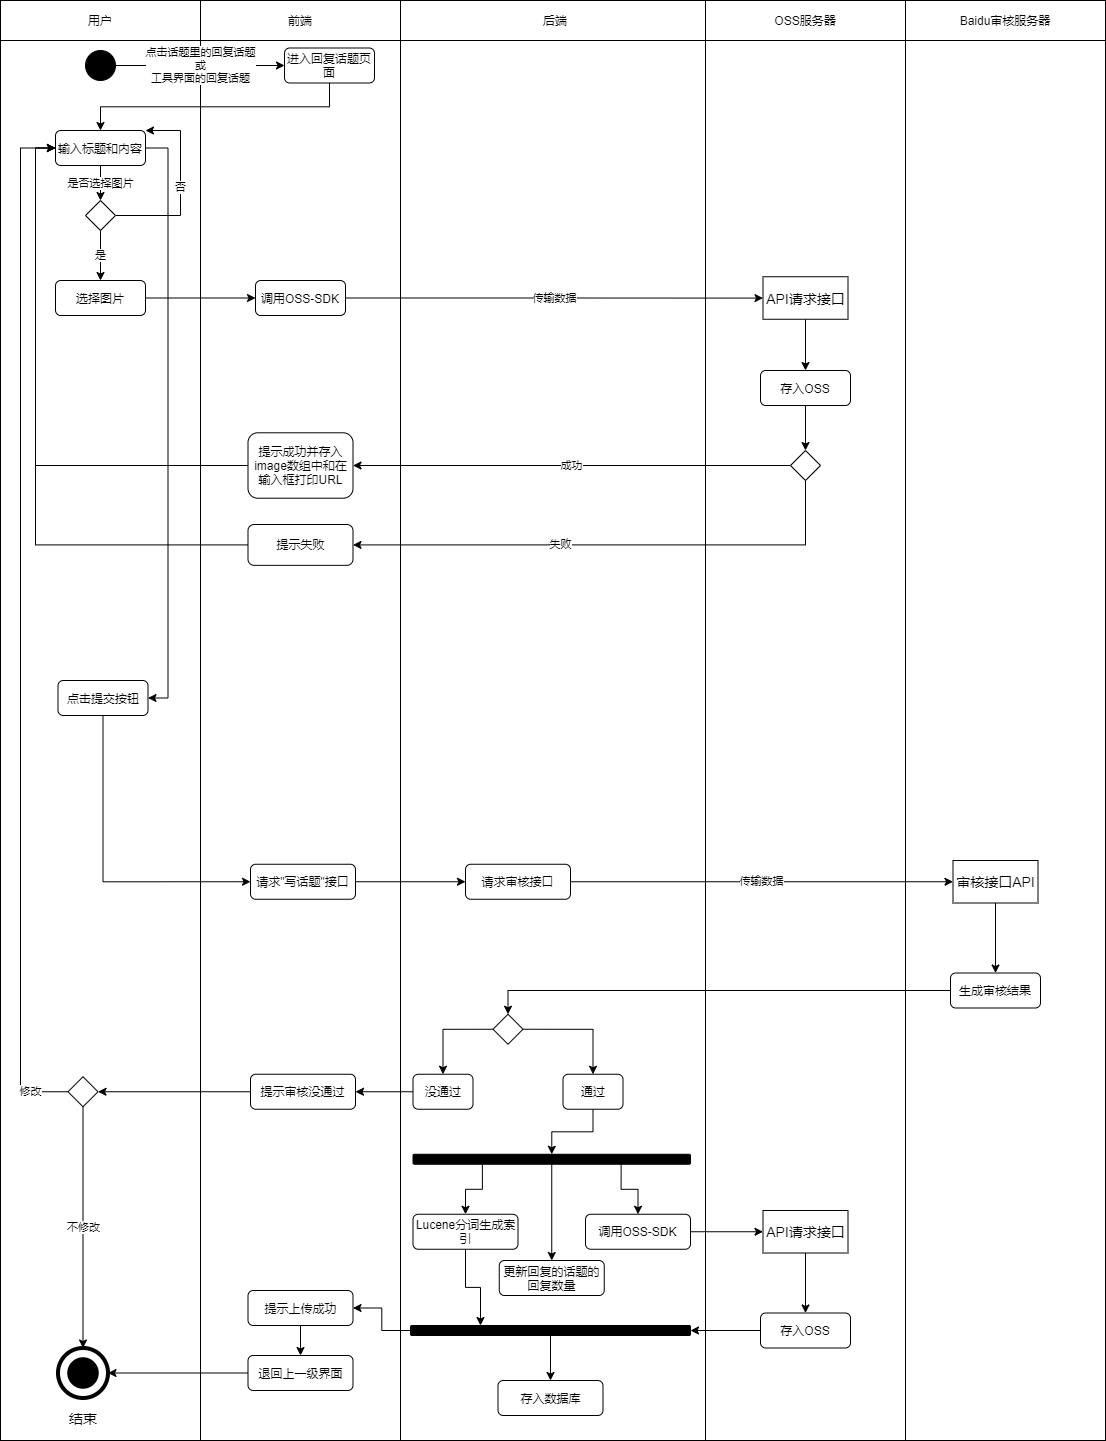

The diagram above was exported from draw.io. Its source (the exported page's mxGraphModel, read from the mxfile embedded in the PNG):
<mxGraphModel dx="1454" dy="596" grid="1" gridSize="10" guides="1" tooltips="1" connect="1" arrows="1" fold="1" page="1" pageScale="1" pageWidth="827" pageHeight="1169" math="0" shadow="0">
  <root>
    <mxCell id="0" />
    <mxCell id="1" parent="0" />
    <mxCell id="2" value="" style="rounded=0;whiteSpace=wrap;html=1;" parent="1" vertex="1">
      <mxGeometry x="440" y="80" width="310" height="1400" as="geometry" />
    </mxCell>
    <mxCell id="3" value="" style="rounded=0;whiteSpace=wrap;html=1;" parent="1" vertex="1">
      <mxGeometry x="40" y="80" width="200" height="1400" as="geometry" />
    </mxCell>
    <mxCell id="4" value="" style="rounded=0;whiteSpace=wrap;html=1;" parent="1" vertex="1">
      <mxGeometry x="240" y="80" width="200" height="1400" as="geometry" />
    </mxCell>
    <mxCell id="5" value="用户" style="rounded=0;whiteSpace=wrap;html=1;" parent="1" vertex="1">
      <mxGeometry x="40" y="40" width="200" height="40" as="geometry" />
    </mxCell>
    <mxCell id="6" value="前端" style="rounded=0;whiteSpace=wrap;html=1;" parent="1" vertex="1">
      <mxGeometry x="240" y="40" width="200" height="40" as="geometry" />
    </mxCell>
    <mxCell id="7" value="后端" style="rounded=0;whiteSpace=wrap;html=1;" parent="1" vertex="1">
      <mxGeometry x="440" y="40" width="310" height="40" as="geometry" />
    </mxCell>
    <mxCell id="8" value="点击话题里的回复话题&lt;br&gt;或&lt;br&gt;工具界面的回复话题" style="edgeStyle=orthogonalEdgeStyle;rounded=0;orthogonalLoop=1;jettySize=auto;html=1;exitX=1;exitY=0.5;exitDx=0;exitDy=0;entryX=0;entryY=0.5;entryDx=0;entryDy=0;" parent="1" source="9" target="12" edge="1">
      <mxGeometry relative="1" as="geometry" />
    </mxCell>
    <mxCell id="9" value="" style="ellipse;whiteSpace=wrap;html=1;aspect=fixed;background=black;strokeColor=#030303;fillColor=#000000;" parent="1" vertex="1">
      <mxGeometry x="125" y="90" width="30" height="30" as="geometry" />
    </mxCell>
    <mxCell id="10" style="edgeStyle=orthogonalEdgeStyle;rounded=0;orthogonalLoop=1;jettySize=auto;html=1;exitX=0.5;exitY=1;exitDx=0;exitDy=0;" parent="1" source="12" target="18" edge="1">
      <mxGeometry relative="1" as="geometry" />
    </mxCell>
    <mxCell id="12" value="进入回复话题页面" style="rounded=1;whiteSpace=wrap;html=1;" parent="1" vertex="1">
      <mxGeometry x="324" y="87.5" width="90" height="35" as="geometry" />
    </mxCell>
    <mxCell id="13" value="" style="ellipse;whiteSpace=wrap;html=1;aspect=fixed;rounded=1;strokeColor=#000000;strokeWidth=4;fillColor=none;gradientColor=none;fontSize=14;" parent="1" vertex="1">
      <mxGeometry x="97.5" y="1387.5" width="50" height="50" as="geometry" />
    </mxCell>
    <mxCell id="14" value="" style="ellipse;whiteSpace=wrap;html=1;aspect=fixed;rounded=1;strokeWidth=4;fontSize=14;fillColor=#000000;" parent="1" vertex="1">
      <mxGeometry x="108.75" y="1398.75" width="27.5" height="27.5" as="geometry" />
    </mxCell>
    <mxCell id="15" value="结束" style="text;html=1;strokeColor=none;fillColor=none;align=center;verticalAlign=middle;whiteSpace=wrap;rounded=0;fontSize=14;" parent="1" vertex="1">
      <mxGeometry x="102.5" y="1447.5" width="40" height="20" as="geometry" />
    </mxCell>
    <mxCell id="17" style="edgeStyle=orthogonalEdgeStyle;rounded=0;orthogonalLoop=1;jettySize=auto;html=1;exitX=1;exitY=0.5;exitDx=0;exitDy=0;entryX=1;entryY=0.5;entryDx=0;entryDy=0;" parent="1" source="18" target="28" edge="1">
      <mxGeometry relative="1" as="geometry" />
    </mxCell>
    <mxCell id="89" value="是否选择图片" style="edgeStyle=orthogonalEdgeStyle;rounded=0;orthogonalLoop=1;jettySize=auto;html=1;exitX=0.5;exitY=1;exitDx=0;exitDy=0;entryX=0.5;entryY=0;entryDx=0;entryDy=0;" edge="1" parent="1" source="18" target="88">
      <mxGeometry relative="1" as="geometry" />
    </mxCell>
    <mxCell id="18" value="输入标题和内容" style="rounded=1;whiteSpace=wrap;html=1;" parent="1" vertex="1">
      <mxGeometry x="95" y="170" width="90" height="35" as="geometry" />
    </mxCell>
    <mxCell id="87" style="edgeStyle=orthogonalEdgeStyle;rounded=0;orthogonalLoop=1;jettySize=auto;html=1;exitX=1;exitY=0.5;exitDx=0;exitDy=0;entryX=0;entryY=0.5;entryDx=0;entryDy=0;" edge="1" parent="1" source="22" target="34">
      <mxGeometry relative="1" as="geometry" />
    </mxCell>
    <mxCell id="22" value="选择图片" style="rounded=1;whiteSpace=wrap;html=1;" parent="1" vertex="1">
      <mxGeometry x="95" y="320" width="90" height="35" as="geometry" />
    </mxCell>
    <mxCell id="23" value="" style="rounded=0;whiteSpace=wrap;html=1;" parent="1" vertex="1">
      <mxGeometry x="745" y="80" width="200" height="1400" as="geometry" />
    </mxCell>
    <mxCell id="24" value="" style="rounded=0;whiteSpace=wrap;html=1;" parent="1" vertex="1">
      <mxGeometry x="945" y="80" width="200" height="1400" as="geometry" />
    </mxCell>
    <mxCell id="25" value="OSS服务器" style="rounded=0;whiteSpace=wrap;html=1;" parent="1" vertex="1">
      <mxGeometry x="745" y="40" width="200" height="40" as="geometry" />
    </mxCell>
    <mxCell id="26" value="Baidu审核服务器" style="rounded=0;whiteSpace=wrap;html=1;" parent="1" vertex="1">
      <mxGeometry x="945" y="40" width="200" height="40" as="geometry" />
    </mxCell>
    <mxCell id="82" style="edgeStyle=orthogonalEdgeStyle;rounded=0;orthogonalLoop=1;jettySize=auto;html=1;exitX=0.5;exitY=1;exitDx=0;exitDy=0;entryX=0;entryY=0.5;entryDx=0;entryDy=0;" parent="1" source="28" target="41" edge="1">
      <mxGeometry relative="1" as="geometry" />
    </mxCell>
    <mxCell id="28" value="点击提交按钮" style="rounded=1;whiteSpace=wrap;html=1;" parent="1" vertex="1">
      <mxGeometry x="97.5" y="720" width="90" height="35" as="geometry" />
    </mxCell>
    <mxCell id="33" value="传输数据" style="edgeStyle=orthogonalEdgeStyle;rounded=0;orthogonalLoop=1;jettySize=auto;html=1;exitX=1;exitY=0.5;exitDx=0;exitDy=0;" parent="1" source="34" target="36" edge="1">
      <mxGeometry relative="1" as="geometry" />
    </mxCell>
    <mxCell id="34" value="调用OSS-SDK" style="rounded=1;whiteSpace=wrap;html=1;" parent="1" vertex="1">
      <mxGeometry x="295" y="320" width="90" height="35" as="geometry" />
    </mxCell>
    <mxCell id="35" style="edgeStyle=orthogonalEdgeStyle;rounded=0;orthogonalLoop=1;jettySize=auto;html=1;exitX=0.5;exitY=1;exitDx=0;exitDy=0;entryX=0.5;entryY=0;entryDx=0;entryDy=0;" parent="1" source="36" target="38" edge="1">
      <mxGeometry relative="1" as="geometry" />
    </mxCell>
    <mxCell id="36" value="API请求接口" style="rounded=0;whiteSpace=wrap;html=1;fontSize=14;" parent="1" vertex="1">
      <mxGeometry x="802.5" y="316.25" width="85" height="42.5" as="geometry" />
    </mxCell>
    <mxCell id="37" style="edgeStyle=orthogonalEdgeStyle;rounded=0;orthogonalLoop=1;jettySize=auto;html=1;exitX=0.5;exitY=1;exitDx=0;exitDy=0;entryX=0.5;entryY=0;entryDx=0;entryDy=0;" parent="1" source="38" target="68" edge="1">
      <mxGeometry relative="1" as="geometry" />
    </mxCell>
    <mxCell id="38" value="存入OSS" style="rounded=1;whiteSpace=wrap;html=1;" parent="1" vertex="1">
      <mxGeometry x="800" y="410" width="90" height="35" as="geometry" />
    </mxCell>
    <mxCell id="92" style="edgeStyle=orthogonalEdgeStyle;rounded=0;orthogonalLoop=1;jettySize=auto;html=1;exitX=0;exitY=0.5;exitDx=0;exitDy=0;entryX=0;entryY=0.5;entryDx=0;entryDy=0;" edge="1" parent="1" source="39" target="18">
      <mxGeometry relative="1" as="geometry" />
    </mxCell>
    <mxCell id="39" value="提示成功并存入image数组中和在输入框打印URL" style="rounded=1;whiteSpace=wrap;html=1;" parent="1" vertex="1">
      <mxGeometry x="287.5" y="472.29999999999995" width="105" height="65.41" as="geometry" />
    </mxCell>
    <mxCell id="40" style="edgeStyle=orthogonalEdgeStyle;rounded=0;orthogonalLoop=1;jettySize=auto;html=1;exitX=1;exitY=0.5;exitDx=0;exitDy=0;entryX=0;entryY=0.5;entryDx=0;entryDy=0;" parent="1" source="41" target="43" edge="1">
      <mxGeometry relative="1" as="geometry" />
    </mxCell>
    <mxCell id="41" value="请求&quot;写话题&quot;接口" style="rounded=1;whiteSpace=wrap;html=1;" parent="1" vertex="1">
      <mxGeometry x="290" y="903.75" width="105" height="35" as="geometry" />
    </mxCell>
    <mxCell id="42" value="传输数据" style="edgeStyle=orthogonalEdgeStyle;rounded=0;orthogonalLoop=1;jettySize=auto;html=1;exitX=1;exitY=0.5;exitDx=0;exitDy=0;entryX=0;entryY=0.5;entryDx=0;entryDy=0;" parent="1" source="43" target="45" edge="1">
      <mxGeometry relative="1" as="geometry" />
    </mxCell>
    <mxCell id="43" value="请求审核接口" style="rounded=1;whiteSpace=wrap;html=1;" parent="1" vertex="1">
      <mxGeometry x="505" y="903.75" width="105" height="35" as="geometry" />
    </mxCell>
    <mxCell id="44" style="edgeStyle=orthogonalEdgeStyle;rounded=0;orthogonalLoop=1;jettySize=auto;html=1;exitX=0.5;exitY=1;exitDx=0;exitDy=0;entryX=0.5;entryY=0;entryDx=0;entryDy=0;" parent="1" source="45" target="47" edge="1">
      <mxGeometry relative="1" as="geometry" />
    </mxCell>
    <mxCell id="45" value="审核接口API" style="rounded=0;whiteSpace=wrap;html=1;fontSize=14;" parent="1" vertex="1">
      <mxGeometry x="992.5" y="900" width="85" height="42.5" as="geometry" />
    </mxCell>
    <mxCell id="46" style="edgeStyle=orthogonalEdgeStyle;rounded=0;orthogonalLoop=1;jettySize=auto;html=1;exitX=0;exitY=0.5;exitDx=0;exitDy=0;entryX=0.5;entryY=0;entryDx=0;entryDy=0;" parent="1" source="47" target="50" edge="1">
      <mxGeometry relative="1" as="geometry" />
    </mxCell>
    <mxCell id="47" value="生成审核结果" style="rounded=1;whiteSpace=wrap;html=1;" parent="1" vertex="1">
      <mxGeometry x="990" y="1012.5" width="90" height="35" as="geometry" />
    </mxCell>
    <mxCell id="48" style="edgeStyle=orthogonalEdgeStyle;rounded=0;orthogonalLoop=1;jettySize=auto;html=1;exitX=1;exitY=0.5;exitDx=0;exitDy=0;entryX=0.5;entryY=0;entryDx=0;entryDy=0;" parent="1" source="50" target="52" edge="1">
      <mxGeometry relative="1" as="geometry" />
    </mxCell>
    <mxCell id="49" style="edgeStyle=orthogonalEdgeStyle;rounded=0;orthogonalLoop=1;jettySize=auto;html=1;exitX=0;exitY=0.5;exitDx=0;exitDy=0;" parent="1" source="50" target="54" edge="1">
      <mxGeometry relative="1" as="geometry" />
    </mxCell>
    <mxCell id="50" value="" style="rhombus;whiteSpace=wrap;html=1;" parent="1" vertex="1">
      <mxGeometry x="532.5" y="1053.75" width="30" height="30" as="geometry" />
    </mxCell>
    <mxCell id="51" style="edgeStyle=orthogonalEdgeStyle;rounded=0;orthogonalLoop=1;jettySize=auto;html=1;exitX=0.5;exitY=1;exitDx=0;exitDy=0;entryX=0.5;entryY=0;entryDx=0;entryDy=0;" parent="1" source="52" target="61" edge="1">
      <mxGeometry relative="1" as="geometry" />
    </mxCell>
    <mxCell id="52" value="通过" style="rounded=1;whiteSpace=wrap;html=1;" parent="1" vertex="1">
      <mxGeometry x="602.5" y="1113.75" width="60" height="35" as="geometry" />
    </mxCell>
    <mxCell id="53" style="edgeStyle=orthogonalEdgeStyle;rounded=0;orthogonalLoop=1;jettySize=auto;html=1;exitX=0;exitY=0.5;exitDx=0;exitDy=0;entryX=1;entryY=0.5;entryDx=0;entryDy=0;" parent="1" source="54" target="56" edge="1">
      <mxGeometry relative="1" as="geometry" />
    </mxCell>
    <mxCell id="54" value="没通过" style="rounded=1;whiteSpace=wrap;html=1;" parent="1" vertex="1">
      <mxGeometry x="452.5" y="1113.75" width="60" height="35" as="geometry" />
    </mxCell>
    <mxCell id="97" style="edgeStyle=orthogonalEdgeStyle;rounded=0;orthogonalLoop=1;jettySize=auto;html=1;exitX=0;exitY=0.5;exitDx=0;exitDy=0;entryX=1;entryY=0.5;entryDx=0;entryDy=0;" edge="1" parent="1" source="56" target="95">
      <mxGeometry relative="1" as="geometry" />
    </mxCell>
    <mxCell id="56" value="提示审核没通过" style="rounded=1;whiteSpace=wrap;html=1;" parent="1" vertex="1">
      <mxGeometry x="290" y="1113.75" width="105" height="35" as="geometry" />
    </mxCell>
    <mxCell id="59" style="edgeStyle=orthogonalEdgeStyle;rounded=0;orthogonalLoop=1;jettySize=auto;html=1;exitX=0.25;exitY=1;exitDx=0;exitDy=0;entryX=0.5;entryY=0;entryDx=0;entryDy=0;" parent="1" source="61" target="63" edge="1">
      <mxGeometry relative="1" as="geometry" />
    </mxCell>
    <mxCell id="83" style="edgeStyle=orthogonalEdgeStyle;rounded=0;orthogonalLoop=1;jettySize=auto;html=1;exitX=0.75;exitY=1;exitDx=0;exitDy=0;entryX=0.5;entryY=0;entryDx=0;entryDy=0;" parent="1" source="61" target="65" edge="1">
      <mxGeometry relative="1" as="geometry" />
    </mxCell>
    <mxCell id="86" style="edgeStyle=orthogonalEdgeStyle;rounded=0;orthogonalLoop=1;jettySize=auto;html=1;exitX=0.5;exitY=1;exitDx=0;exitDy=0;entryX=0.5;entryY=0;entryDx=0;entryDy=0;" parent="1" source="61" target="84" edge="1">
      <mxGeometry relative="1" as="geometry" />
    </mxCell>
    <mxCell id="61" value="" style="rounded=1;whiteSpace=wrap;html=1;fontSize=14;fillColor=#000000;" parent="1" vertex="1">
      <mxGeometry x="452.5" y="1193.75" width="277.5" height="10" as="geometry" />
    </mxCell>
    <mxCell id="62" style="edgeStyle=orthogonalEdgeStyle;rounded=0;orthogonalLoop=1;jettySize=auto;html=1;exitX=0.5;exitY=1;exitDx=0;exitDy=0;entryX=0.25;entryY=0;entryDx=0;entryDy=0;" parent="1" source="63" target="76" edge="1">
      <mxGeometry relative="1" as="geometry" />
    </mxCell>
    <mxCell id="63" value="Lucene分词生成索引" style="rounded=1;whiteSpace=wrap;html=1;" parent="1" vertex="1">
      <mxGeometry x="452.5" y="1253.75" width="105" height="35" as="geometry" />
    </mxCell>
    <mxCell id="64" style="edgeStyle=orthogonalEdgeStyle;rounded=0;orthogonalLoop=1;jettySize=auto;html=1;exitX=1;exitY=0.5;exitDx=0;exitDy=0;entryX=0;entryY=0.5;entryDx=0;entryDy=0;" parent="1" source="65" target="71" edge="1">
      <mxGeometry relative="1" as="geometry" />
    </mxCell>
    <mxCell id="65" value="调用OSS-SDK" style="rounded=1;whiteSpace=wrap;html=1;" parent="1" vertex="1">
      <mxGeometry x="625" y="1253.75" width="105" height="35" as="geometry" />
    </mxCell>
    <mxCell id="66" value="成功" style="edgeStyle=orthogonalEdgeStyle;rounded=0;orthogonalLoop=1;jettySize=auto;html=1;exitX=0;exitY=0.5;exitDx=0;exitDy=0;entryX=1;entryY=0.5;entryDx=0;entryDy=0;" parent="1" source="68" target="39" edge="1">
      <mxGeometry relative="1" as="geometry" />
    </mxCell>
    <mxCell id="67" value="失败" style="edgeStyle=orthogonalEdgeStyle;rounded=0;orthogonalLoop=1;jettySize=auto;html=1;exitX=0.5;exitY=1;exitDx=0;exitDy=0;entryX=1;entryY=0.5;entryDx=0;entryDy=0;" parent="1" source="68" target="69" edge="1">
      <mxGeometry x="0.1967" relative="1" as="geometry">
        <mxPoint as="offset" />
      </mxGeometry>
    </mxCell>
    <mxCell id="68" value="" style="rhombus;whiteSpace=wrap;html=1;" parent="1" vertex="1">
      <mxGeometry x="830" y="490" width="30" height="30" as="geometry" />
    </mxCell>
    <mxCell id="94" style="edgeStyle=orthogonalEdgeStyle;rounded=0;orthogonalLoop=1;jettySize=auto;html=1;exitX=0;exitY=0.5;exitDx=0;exitDy=0;entryX=0;entryY=0.5;entryDx=0;entryDy=0;" edge="1" parent="1" source="69" target="18">
      <mxGeometry relative="1" as="geometry" />
    </mxCell>
    <mxCell id="69" value="提示失败" style="rounded=1;whiteSpace=wrap;html=1;" parent="1" vertex="1">
      <mxGeometry x="287.5" y="564" width="105" height="40.83" as="geometry" />
    </mxCell>
    <mxCell id="70" style="edgeStyle=orthogonalEdgeStyle;rounded=0;orthogonalLoop=1;jettySize=auto;html=1;exitX=0.5;exitY=1;exitDx=0;exitDy=0;entryX=0.5;entryY=0;entryDx=0;entryDy=0;" parent="1" source="71" target="73" edge="1">
      <mxGeometry relative="1" as="geometry" />
    </mxCell>
    <mxCell id="71" value="API请求接口" style="rounded=0;whiteSpace=wrap;html=1;fontSize=14;" parent="1" vertex="1">
      <mxGeometry x="802.5" y="1250" width="85" height="42.5" as="geometry" />
    </mxCell>
    <mxCell id="72" style="edgeStyle=orthogonalEdgeStyle;rounded=0;orthogonalLoop=1;jettySize=auto;html=1;exitX=0;exitY=0.5;exitDx=0;exitDy=0;entryX=1;entryY=0.5;entryDx=0;entryDy=0;" parent="1" source="73" target="76" edge="1">
      <mxGeometry relative="1" as="geometry" />
    </mxCell>
    <mxCell id="73" value="存入OSS" style="rounded=1;whiteSpace=wrap;html=1;" parent="1" vertex="1">
      <mxGeometry x="800" y="1352.5" width="90" height="35" as="geometry" />
    </mxCell>
    <mxCell id="74" style="edgeStyle=orthogonalEdgeStyle;rounded=0;orthogonalLoop=1;jettySize=auto;html=1;exitX=0.5;exitY=1;exitDx=0;exitDy=0;entryX=0.5;entryY=0;entryDx=0;entryDy=0;" parent="1" source="76" target="77" edge="1">
      <mxGeometry relative="1" as="geometry" />
    </mxCell>
    <mxCell id="75" style="edgeStyle=orthogonalEdgeStyle;rounded=0;orthogonalLoop=1;jettySize=auto;html=1;exitX=0;exitY=0.5;exitDx=0;exitDy=0;entryX=1;entryY=0.5;entryDx=0;entryDy=0;" parent="1" source="76" target="79" edge="1">
      <mxGeometry relative="1" as="geometry" />
    </mxCell>
    <mxCell id="76" value="" style="rounded=1;whiteSpace=wrap;html=1;fontSize=14;fillColor=#000000;" parent="1" vertex="1">
      <mxGeometry x="450" y="1365" width="280" height="10" as="geometry" />
    </mxCell>
    <mxCell id="77" value="存入数据库" style="rounded=1;whiteSpace=wrap;html=1;" parent="1" vertex="1">
      <mxGeometry x="537.5" y="1420" width="105" height="35" as="geometry" />
    </mxCell>
    <mxCell id="78" style="edgeStyle=orthogonalEdgeStyle;rounded=0;orthogonalLoop=1;jettySize=auto;html=1;exitX=0.5;exitY=1;exitDx=0;exitDy=0;entryX=0.5;entryY=0;entryDx=0;entryDy=0;" parent="1" source="79" target="81" edge="1">
      <mxGeometry relative="1" as="geometry" />
    </mxCell>
    <mxCell id="79" value="提示上传成功" style="rounded=1;whiteSpace=wrap;html=1;" parent="1" vertex="1">
      <mxGeometry x="287.5" y="1330" width="105" height="35" as="geometry" />
    </mxCell>
    <mxCell id="80" style="edgeStyle=orthogonalEdgeStyle;rounded=0;orthogonalLoop=1;jettySize=auto;html=1;exitX=0;exitY=0.5;exitDx=0;exitDy=0;entryX=1;entryY=0.5;entryDx=0;entryDy=0;" parent="1" source="81" target="13" edge="1">
      <mxGeometry relative="1" as="geometry" />
    </mxCell>
    <mxCell id="81" value="退回上一级界面" style="rounded=1;whiteSpace=wrap;html=1;" parent="1" vertex="1">
      <mxGeometry x="287.5" y="1395" width="105" height="35" as="geometry" />
    </mxCell>
    <mxCell id="84" value="更新回复的话题的回复数量" style="rounded=1;whiteSpace=wrap;html=1;" parent="1" vertex="1">
      <mxGeometry x="538.75" y="1300" width="105" height="35" as="geometry" />
    </mxCell>
    <mxCell id="90" value="是" style="edgeStyle=orthogonalEdgeStyle;rounded=0;orthogonalLoop=1;jettySize=auto;html=1;exitX=0.5;exitY=1;exitDx=0;exitDy=0;entryX=0.5;entryY=0;entryDx=0;entryDy=0;" edge="1" parent="1" source="88" target="22">
      <mxGeometry relative="1" as="geometry" />
    </mxCell>
    <mxCell id="91" value="否" style="edgeStyle=orthogonalEdgeStyle;rounded=0;orthogonalLoop=1;jettySize=auto;html=1;exitX=1;exitY=0.5;exitDx=0;exitDy=0;entryX=1;entryY=0;entryDx=0;entryDy=0;" edge="1" parent="1" source="88" target="18">
      <mxGeometry relative="1" as="geometry">
        <Array as="points">
          <mxPoint x="220" y="255" />
          <mxPoint x="220" y="170" />
        </Array>
      </mxGeometry>
    </mxCell>
    <mxCell id="88" value="" style="rhombus;whiteSpace=wrap;html=1;" vertex="1" parent="1">
      <mxGeometry x="125" y="240" width="30" height="30" as="geometry" />
    </mxCell>
    <mxCell id="96" value="不修改" style="edgeStyle=orthogonalEdgeStyle;rounded=0;orthogonalLoop=1;jettySize=auto;html=1;exitX=0.5;exitY=1;exitDx=0;exitDy=0;entryX=0.5;entryY=0;entryDx=0;entryDy=0;" edge="1" parent="1" source="95" target="13">
      <mxGeometry relative="1" as="geometry" />
    </mxCell>
    <mxCell id="98" value="修改" style="edgeStyle=orthogonalEdgeStyle;rounded=0;orthogonalLoop=1;jettySize=auto;html=1;exitX=0;exitY=0.5;exitDx=0;exitDy=0;entryX=0;entryY=0.5;entryDx=0;entryDy=0;" edge="1" parent="1" source="95" target="18">
      <mxGeometry x="-0.9269" relative="1" as="geometry">
        <Array as="points">
          <mxPoint x="60" y="1131" />
          <mxPoint x="60" y="188" />
        </Array>
        <mxPoint as="offset" />
      </mxGeometry>
    </mxCell>
    <mxCell id="95" value="" style="rhombus;whiteSpace=wrap;html=1;" vertex="1" parent="1">
      <mxGeometry x="107.5" y="1116.25" width="30" height="30" as="geometry" />
    </mxCell>
  </root>
</mxGraphModel>